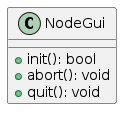

The diagram above was rendered by PlantUML. Its source (embedded in the PNG):
@startuml NodeProcessing

class NodeGui {
    +init(): bool
    +abort(): void
    +quit(): void
}

@enduml